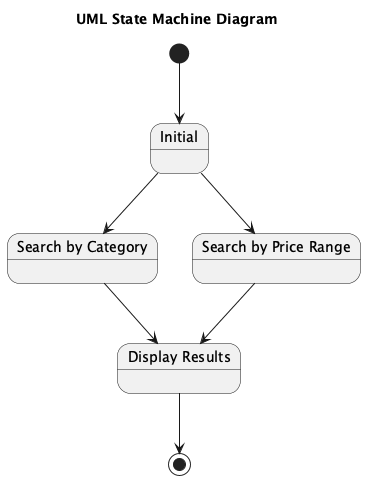

The diagram above was rendered by PlantUML. Its source (embedded in the PNG):
@startuml
title UML State Machine Diagram

[*] --> Initial

state Initial
Initial --> SearchCategory
Initial --> SearchPrice

state "Search by Category" as SearchCategory
SearchCategory --> DisplayResults

state "Search by Price Range" as SearchPrice
SearchPrice --> DisplayResults

state "Display Results" as DisplayResults
DisplayResults --> [*]

@enduml